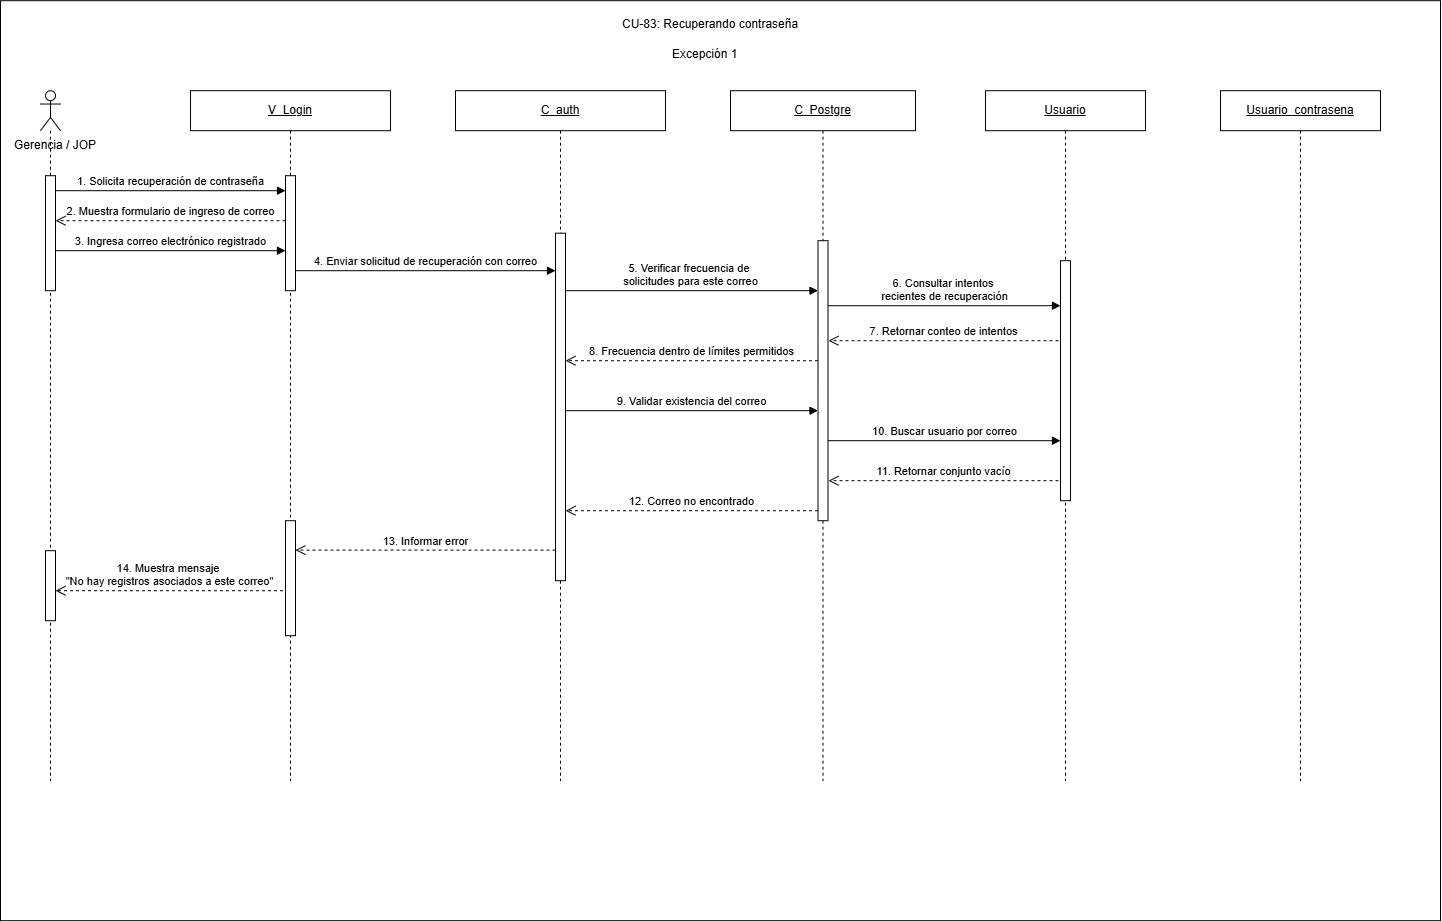

The diagram above was exported from draw.io. Its source (the exported page's mxGraphModel, read from the mxfile embedded in the PNG):
<mxGraphModel dx="1984" dy="-129" grid="1" gridSize="10" guides="1" tooltips="1" connect="1" arrows="1" fold="1" page="1" pageScale="1" pageWidth="850" pageHeight="1100" math="0" shadow="0">
  <root>
    <mxCell id="0" />
    <mxCell id="1" parent="0" />
    <mxCell id="TDZewDBNulT5u1QeHVMR-1" parent="1" style="rounded=0;whiteSpace=wrap;html=1;" value="" vertex="1">
      <mxGeometry height="920" width="1440" x="620" y="1850" as="geometry" />
    </mxCell>
    <mxCell id="TDZewDBNulT5u1QeHVMR-2" parent="1" style="text;html=1;whiteSpace=wrap;strokeColor=none;fillColor=none;align=center;verticalAlign=middle;rounded=0;" value="Gerencia / JOP" vertex="1">
      <mxGeometry height="30" width="90" x="630" y="1980" as="geometry" />
    </mxCell>
    <mxCell id="TDZewDBNulT5u1QeHVMR-3" parent="1" style="shape=umlLifeline;perimeter=lifelinePerimeter;whiteSpace=wrap;html=1;container=1;dropTarget=0;collapsible=0;recursiveResize=0;outlineConnect=0;portConstraint=eastwest;participant=umlActor;" value="" vertex="1">
      <mxGeometry height="690" width="20" x="660" y="1940" as="geometry" />
    </mxCell>
    <mxCell id="TDZewDBNulT5u1QeHVMR-4" parent="TDZewDBNulT5u1QeHVMR-3" style="html=1;points=[[0,0,0,0,5],[0,1,0,0,-5],[1,0,0,0,5],[1,1,0,0,-5]];perimeter=orthogonalPerimeter;outlineConnect=0;targetShapes=umlLifeline;portConstraint=eastwest;" value="" vertex="1">
      <mxGeometry height="115" width="10" x="5" y="85" as="geometry" />
    </mxCell>
    <mxCell id="TDZewDBNulT5u1QeHVMR-5" parent="TDZewDBNulT5u1QeHVMR-3" style="html=1;points=[[0,0,0,0,5],[0,1,0,0,-5],[1,0,0,0,5],[1,1,0,0,-5]];perimeter=orthogonalPerimeter;outlineConnect=0;targetShapes=umlLifeline;portConstraint=eastwest;" value="" vertex="1">
      <mxGeometry height="70" width="10" x="5" y="460" as="geometry" />
    </mxCell>
    <mxCell id="TDZewDBNulT5u1QeHVMR-6" parent="1" style="shape=umlLifeline;perimeter=lifelinePerimeter;whiteSpace=wrap;html=1;container=1;dropTarget=0;collapsible=0;recursiveResize=0;outlineConnect=0;portConstraint=eastwest;" value="&lt;u&gt;V_Login&lt;/u&gt;" vertex="1">
      <mxGeometry height="690" width="200" x="810" y="1940" as="geometry" />
    </mxCell>
    <mxCell id="TDZewDBNulT5u1QeHVMR-7" parent="TDZewDBNulT5u1QeHVMR-6" style="html=1;points=[[0,0,0,0,5],[0,1,0,0,-5],[1,0,0,0,5],[1,1,0,0,-5]];perimeter=orthogonalPerimeter;outlineConnect=0;targetShapes=umlLifeline;portConstraint=eastwest;" value="" vertex="1">
      <mxGeometry height="115" width="10" x="95" y="85" as="geometry" />
    </mxCell>
    <mxCell id="TDZewDBNulT5u1QeHVMR-8" parent="TDZewDBNulT5u1QeHVMR-6" style="html=1;points=[[0,0,0,0,5],[0,1,0,0,-5],[1,0,0,0,5],[1,1,0,0,-5]];perimeter=orthogonalPerimeter;outlineConnect=0;targetShapes=umlLifeline;portConstraint=eastwest;" value="" vertex="1">
      <mxGeometry height="115" width="10" x="95" y="430" as="geometry" />
    </mxCell>
    <mxCell id="TDZewDBNulT5u1QeHVMR-9" parent="1" style="shape=umlLifeline;perimeter=lifelinePerimeter;whiteSpace=wrap;html=1;container=1;dropTarget=0;collapsible=0;recursiveResize=0;outlineConnect=0;portConstraint=eastwest;" value="&lt;u&gt;C_auth&lt;/u&gt;" vertex="1">
      <mxGeometry height="690" width="210" x="1075" y="1940" as="geometry" />
    </mxCell>
    <mxCell id="TDZewDBNulT5u1QeHVMR-10" parent="1" style="shape=umlLifeline;perimeter=lifelinePerimeter;whiteSpace=wrap;html=1;container=1;dropTarget=0;collapsible=0;recursiveResize=0;outlineConnect=0;portConstraint=eastwest;" value="&lt;u&gt;C_&lt;/u&gt;&lt;u&gt;Postgre&lt;/u&gt;" vertex="1">
      <mxGeometry height="690" width="185" x="1350" y="1940" as="geometry" />
    </mxCell>
    <mxCell id="TDZewDBNulT5u1QeHVMR-11" parent="TDZewDBNulT5u1QeHVMR-10" style="html=1;points=[[0,0,0,0,5],[0,1,0,0,-5],[1,0,0,0,5],[1,1,0,0,-5]];perimeter=orthogonalPerimeter;outlineConnect=0;targetShapes=umlLifeline;portConstraint=eastwest;" value="" vertex="1">
      <mxGeometry height="280" width="10" x="87.5" y="150" as="geometry" />
    </mxCell>
    <mxCell id="TDZewDBNulT5u1QeHVMR-13" parent="1" style="shape=umlLifeline;perimeter=lifelinePerimeter;whiteSpace=wrap;html=1;container=1;dropTarget=0;collapsible=0;recursiveResize=0;outlineConnect=0;portConstraint=eastwest;" value="&lt;u&gt;Usuario&lt;/u&gt;" vertex="1">
      <mxGeometry height="690" width="160" x="1605" y="1940" as="geometry" />
    </mxCell>
    <mxCell id="TDZewDBNulT5u1QeHVMR-14" parent="TDZewDBNulT5u1QeHVMR-13" style="html=1;points=[[0,0,0,0,5],[0,1,0,0,-5],[1,0,0,0,5],[1,1,0,0,-5]];perimeter=orthogonalPerimeter;outlineConnect=0;targetShapes=umlLifeline;portConstraint=eastwest;" value="" vertex="1">
      <mxGeometry height="240" width="10" x="75" y="170" as="geometry" />
    </mxCell>
    <mxCell id="TDZewDBNulT5u1QeHVMR-15" edge="1" parent="1" source="TDZewDBNulT5u1QeHVMR-4" style="html=1;verticalAlign=bottom;endArrow=block;curved=0;rounded=0;" target="TDZewDBNulT5u1QeHVMR-7" value="1. Solicita recuperación de contraseña">
      <mxGeometry relative="1" as="geometry">
        <Array as="points">
          <mxPoint x="750" y="2040" />
        </Array>
        <mxPoint x="680" y="2110" as="sourcePoint" />
        <mxPoint x="900" y="2110" as="targetPoint" />
      </mxGeometry>
    </mxCell>
    <mxCell id="TDZewDBNulT5u1QeHVMR-16" edge="1" parent="1" style="html=1;verticalAlign=bottom;endArrow=open;dashed=1;endSize=8;curved=0;rounded=0;" value="2. Muestra formulario de ingreso de correo">
      <mxGeometry relative="1" as="geometry">
        <mxPoint x="905" y="2070" as="sourcePoint" />
        <mxPoint x="675" y="2070" as="targetPoint" />
      </mxGeometry>
    </mxCell>
    <mxCell id="TDZewDBNulT5u1QeHVMR-17" parent="1" style="text;whiteSpace=wrap;html=1;" value="CU-83: Recuperando contraseña" vertex="1">
      <mxGeometry height="20" width="200" x="1240" y="1860" as="geometry" />
    </mxCell>
    <mxCell id="TDZewDBNulT5u1QeHVMR-18" parent="1" style="shape=umlLifeline;perimeter=lifelinePerimeter;whiteSpace=wrap;html=1;container=1;dropTarget=0;collapsible=0;recursiveResize=0;outlineConnect=0;portConstraint=eastwest;" value="&lt;u&gt;Usuario_contrasena&lt;/u&gt;" vertex="1">
      <mxGeometry height="690" width="160" x="1840" y="1940" as="geometry" />
    </mxCell>
    <mxCell id="TDZewDBNulT5u1QeHVMR-20" edge="1" parent="1" style="html=1;verticalAlign=bottom;endArrow=block;curved=0;rounded=0;" value="3.&amp;nbsp;Ingresa correo electrónico registrado">
      <mxGeometry relative="1" as="geometry">
        <mxPoint x="675" y="2100" as="sourcePoint" />
        <mxPoint x="905" y="2100" as="targetPoint" />
      </mxGeometry>
    </mxCell>
    <mxCell id="TDZewDBNulT5u1QeHVMR-21" edge="1" parent="1" style="html=1;verticalAlign=bottom;endArrow=block;curved=0;rounded=0;exitX=0.5;exitY=0.793;exitDx=0;exitDy=0;exitPerimeter=0;" target="TDZewDBNulT5u1QeHVMR-11" value="5.&amp;nbsp;Verificar frecuencia de&amp;nbsp;&lt;div&gt;solicitudes para este correo&lt;/div&gt;">
      <mxGeometry relative="1" as="geometry">
        <mxPoint x="1182.5" y="2139.9975" as="sourcePoint" />
        <mxPoint x="1430" y="2140" as="targetPoint" />
      </mxGeometry>
    </mxCell>
    <mxCell id="TDZewDBNulT5u1QeHVMR-22" edge="1" parent="1" style="html=1;verticalAlign=bottom;endArrow=block;curved=0;rounded=0;exitX=1;exitY=1;exitDx=0;exitDy=-5;exitPerimeter=0;" value="4.&amp;nbsp;Enviar solicitud de recuperación con correo">
      <mxGeometry relative="1" as="geometry">
        <mxPoint x="915" y="2120" as="sourcePoint" />
        <mxPoint x="1175" y="2120" as="targetPoint" />
      </mxGeometry>
    </mxCell>
    <mxCell id="TDZewDBNulT5u1QeHVMR-23" edge="1" parent="1" style="html=1;verticalAlign=bottom;endArrow=open;dashed=1;endSize=8;curved=0;rounded=0;" value="7. Retornar conteo de intentos">
      <mxGeometry relative="1" as="geometry">
        <mxPoint x="1678" y="2190" as="sourcePoint" />
        <mxPoint x="1448" y="2190" as="targetPoint" />
      </mxGeometry>
    </mxCell>
    <mxCell id="TDZewDBNulT5u1QeHVMR-24" edge="1" parent="1" style="html=1;verticalAlign=bottom;endArrow=open;dashed=1;endSize=8;curved=0;rounded=0;" value="12.&amp;nbsp;Correo no encontrado">
      <mxGeometry relative="1" as="geometry">
        <mxPoint x="1437.5" y="2360" as="sourcePoint" />
        <mxPoint x="1185" y="2360" as="targetPoint" />
      </mxGeometry>
    </mxCell>
    <mxCell id="TDZewDBNulT5u1QeHVMR-25" parent="1" style="html=1;points=[[0,0,0,0,5],[0,1,0,0,-5],[1,0,0,0,5],[1,1,0,0,-5]];perimeter=orthogonalPerimeter;outlineConnect=0;targetShapes=umlLifeline;portConstraint=eastwest;" value="" vertex="1">
      <mxGeometry height="347.5" width="10" x="1175" y="2082.5" as="geometry" />
    </mxCell>
    <mxCell id="TDZewDBNulT5u1QeHVMR-26" edge="1" parent="1" style="html=1;verticalAlign=bottom;endArrow=block;curved=0;rounded=0;" value="6. Consultar intentos&amp;nbsp;&lt;div&gt;recientes de recuperación&lt;br&gt;&lt;/div&gt;">
      <mxGeometry relative="1" as="geometry">
        <mxPoint x="1447.5" y="2155" as="sourcePoint" />
        <mxPoint x="1680" y="2155" as="targetPoint" />
      </mxGeometry>
    </mxCell>
    <mxCell id="TDZewDBNulT5u1QeHVMR-27" edge="1" parent="1" source="TDZewDBNulT5u1QeHVMR-11" style="html=1;verticalAlign=bottom;endArrow=block;curved=0;rounded=0;" value="10.&amp;nbsp;Buscar usuario por correo">
      <mxGeometry relative="1" as="geometry">
        <mxPoint x="1420" y="2290" as="sourcePoint" />
        <mxPoint x="1680" y="2290" as="targetPoint" />
      </mxGeometry>
    </mxCell>
    <mxCell id="TDZewDBNulT5u1QeHVMR-28" edge="1" parent="1" style="html=1;verticalAlign=bottom;endArrow=block;curved=0;rounded=0;exitX=1;exitY=1;exitDx=0;exitDy=-5;exitPerimeter=0;" target="TDZewDBNulT5u1QeHVMR-11" value="9.&amp;nbsp;Validar existencia del correo">
      <mxGeometry relative="1" as="geometry">
        <mxPoint x="1185" y="2260" as="sourcePoint" />
        <mxPoint x="1430" y="2260" as="targetPoint" />
      </mxGeometry>
    </mxCell>
    <mxCell id="TDZewDBNulT5u1QeHVMR-29" edge="1" parent="1" style="html=1;verticalAlign=bottom;endArrow=open;dashed=1;endSize=8;curved=0;rounded=0;" value="8.&amp;nbsp;Frecuencia dentro de límites permitidos">
      <mxGeometry relative="1" as="geometry">
        <mxPoint x="1437.5" y="2210" as="sourcePoint" />
        <mxPoint x="1185" y="2210" as="targetPoint" />
      </mxGeometry>
    </mxCell>
    <mxCell id="TDZewDBNulT5u1QeHVMR-30" edge="1" parent="1" style="html=1;verticalAlign=bottom;endArrow=open;dashed=1;endSize=8;curved=0;rounded=0;" value="11.&amp;nbsp;Retornar conjunto vacío">
      <mxGeometry relative="1" x="0.0021" as="geometry">
        <mxPoint as="offset" />
        <mxPoint x="1678" y="2330" as="sourcePoint" />
        <mxPoint x="1448" y="2330" as="targetPoint" />
      </mxGeometry>
    </mxCell>
    <mxCell id="TDZewDBNulT5u1QeHVMR-32" edge="1" parent="1" style="html=1;verticalAlign=bottom;endArrow=open;dashed=1;endSize=8;curved=0;rounded=0;" value="13.&amp;nbsp;Informar error">
      <mxGeometry relative="1" as="geometry">
        <mxPoint x="1175" y="2399.41" as="sourcePoint" />
        <mxPoint x="915" y="2399.41" as="targetPoint" />
      </mxGeometry>
    </mxCell>
    <mxCell id="TDZewDBNulT5u1QeHVMR-35" edge="1" parent="1" style="html=1;verticalAlign=bottom;endArrow=open;dashed=1;endSize=8;curved=0;rounded=0;" value="14.&amp;nbsp;Muestra mensaje&amp;nbsp;&lt;div&gt;&quot;No hay registros asociados a este correo&quot;&lt;/div&gt;">
      <mxGeometry relative="1" as="geometry">
        <mxPoint x="902.5" y="2440" as="sourcePoint" />
        <mxPoint x="675" y="2440" as="targetPoint" />
      </mxGeometry>
    </mxCell>
    <mxCell id="TDZewDBNulT5u1QeHVMR-46" parent="1" style="text;whiteSpace=wrap;html=1;" value="Excepción 1" vertex="1">
      <mxGeometry height="20" width="80" x="1290" y="1890" as="geometry" />
    </mxCell>
  </root>
</mxGraphModel>